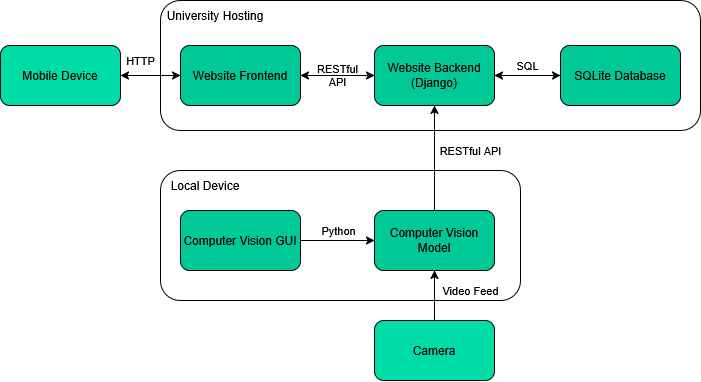

The diagram above was exported from draw.io. Its source (the exported page's mxGraphModel, read from the mxfile embedded in the PNG):
<mxGraphModel dx="1188" dy="689" grid="1" gridSize="10" guides="1" tooltips="1" connect="1" arrows="1" fold="1" page="1" pageScale="1" pageWidth="827" pageHeight="1169" math="0" shadow="0">
  <root>
    <mxCell id="0" />
    <mxCell id="1" parent="0" />
    <mxCell id="h0N5HWSq_dKfE7OFGbL--1" value="" style="rounded=1;whiteSpace=wrap;html=1;" vertex="1" parent="1">
      <mxGeometry x="200" y="190" width="540" height="130" as="geometry" />
    </mxCell>
    <mxCell id="h0N5HWSq_dKfE7OFGbL--2" value="" style="rounded=1;whiteSpace=wrap;html=1;" vertex="1" parent="1">
      <mxGeometry x="200" y="360" width="360" height="130" as="geometry" />
    </mxCell>
    <mxCell id="h0N5HWSq_dKfE7OFGbL--3" style="edgeStyle=orthogonalEdgeStyle;rounded=0;orthogonalLoop=1;jettySize=auto;html=1;entryX=0;entryY=0.5;entryDx=0;entryDy=0;" edge="1" parent="1" source="h0N5HWSq_dKfE7OFGbL--5" target="h0N5HWSq_dKfE7OFGbL--16">
      <mxGeometry relative="1" as="geometry" />
    </mxCell>
    <mxCell id="h0N5HWSq_dKfE7OFGbL--4" style="edgeStyle=orthogonalEdgeStyle;rounded=0;orthogonalLoop=1;jettySize=auto;html=1;entryX=1;entryY=0.5;entryDx=0;entryDy=0;" edge="1" parent="1" source="h0N5HWSq_dKfE7OFGbL--5" target="h0N5HWSq_dKfE7OFGbL--8">
      <mxGeometry relative="1" as="geometry" />
    </mxCell>
    <mxCell id="h0N5HWSq_dKfE7OFGbL--5" value="Website Backend&lt;br&gt;(Django)" style="rounded=1;whiteSpace=wrap;html=1;fillColor=#00C896;" vertex="1" parent="1">
      <mxGeometry x="414" y="235" width="120" height="60" as="geometry" />
    </mxCell>
    <mxCell id="h0N5HWSq_dKfE7OFGbL--6" value="RESTful &lt;br&gt;API" style="edgeStyle=orthogonalEdgeStyle;rounded=0;orthogonalLoop=1;jettySize=auto;html=1;entryX=0;entryY=0.5;entryDx=0;entryDy=0;labelBackgroundColor=none;" edge="1" parent="1" source="h0N5HWSq_dKfE7OFGbL--8" target="h0N5HWSq_dKfE7OFGbL--5">
      <mxGeometry relative="1" as="geometry" />
    </mxCell>
    <mxCell id="h0N5HWSq_dKfE7OFGbL--7" style="edgeStyle=orthogonalEdgeStyle;rounded=0;orthogonalLoop=1;jettySize=auto;html=1;entryX=1;entryY=0.5;entryDx=0;entryDy=0;" edge="1" parent="1" source="h0N5HWSq_dKfE7OFGbL--8" target="h0N5HWSq_dKfE7OFGbL--23">
      <mxGeometry relative="1" as="geometry" />
    </mxCell>
    <mxCell id="h0N5HWSq_dKfE7OFGbL--8" value="Website Frontend" style="rounded=1;whiteSpace=wrap;html=1;fillColor=#00C896;" vertex="1" parent="1">
      <mxGeometry x="220" y="235" width="120" height="60" as="geometry" />
    </mxCell>
    <mxCell id="h0N5HWSq_dKfE7OFGbL--9" style="edgeStyle=orthogonalEdgeStyle;rounded=0;orthogonalLoop=1;jettySize=auto;html=1;entryX=0;entryY=0.5;entryDx=0;entryDy=0;" edge="1" parent="1" source="h0N5HWSq_dKfE7OFGbL--11" target="h0N5HWSq_dKfE7OFGbL--14">
      <mxGeometry relative="1" as="geometry" />
    </mxCell>
    <mxCell id="h0N5HWSq_dKfE7OFGbL--10" value="&lt;div&gt;Python&lt;/div&gt;" style="edgeLabel;html=1;align=center;verticalAlign=middle;resizable=0;points=[];labelBackgroundColor=none;" vertex="1" connectable="0" parent="h0N5HWSq_dKfE7OFGbL--9">
      <mxGeometry x="0.0056" relative="1" as="geometry">
        <mxPoint y="-10" as="offset" />
      </mxGeometry>
    </mxCell>
    <mxCell id="h0N5HWSq_dKfE7OFGbL--11" value="Computer Vision GUI" style="rounded=1;whiteSpace=wrap;html=1;fillColor=#00C896;" vertex="1" parent="1">
      <mxGeometry x="220" y="400" width="120" height="60" as="geometry" />
    </mxCell>
    <mxCell id="h0N5HWSq_dKfE7OFGbL--12" style="edgeStyle=orthogonalEdgeStyle;rounded=0;orthogonalLoop=1;jettySize=auto;html=1;entryX=0.5;entryY=1;entryDx=0;entryDy=0;" edge="1" parent="1" source="h0N5HWSq_dKfE7OFGbL--14" target="h0N5HWSq_dKfE7OFGbL--5">
      <mxGeometry relative="1" as="geometry" />
    </mxCell>
    <mxCell id="h0N5HWSq_dKfE7OFGbL--13" value="&lt;div&gt;RESTful API&lt;/div&gt;" style="edgeLabel;html=1;align=center;verticalAlign=middle;resizable=0;points=[];labelBackgroundColor=none;" vertex="1" connectable="0" parent="h0N5HWSq_dKfE7OFGbL--12">
      <mxGeometry x="0.1513" y="-1" relative="1" as="geometry">
        <mxPoint x="35" as="offset" />
      </mxGeometry>
    </mxCell>
    <mxCell id="h0N5HWSq_dKfE7OFGbL--14" value="Computer Vision Model" style="rounded=1;whiteSpace=wrap;html=1;fillColor=#00C896;" vertex="1" parent="1">
      <mxGeometry x="414" y="400" width="120" height="60" as="geometry" />
    </mxCell>
    <mxCell id="h0N5HWSq_dKfE7OFGbL--15" value="SQL" style="edgeStyle=orthogonalEdgeStyle;rounded=0;orthogonalLoop=1;jettySize=auto;html=1;entryX=1;entryY=0.5;entryDx=0;entryDy=0;labelBackgroundColor=none;" edge="1" parent="1" source="h0N5HWSq_dKfE7OFGbL--16" target="h0N5HWSq_dKfE7OFGbL--5">
      <mxGeometry y="-10" relative="1" as="geometry">
        <mxPoint as="offset" />
      </mxGeometry>
    </mxCell>
    <mxCell id="h0N5HWSq_dKfE7OFGbL--16" value="SQLite Database" style="rounded=1;whiteSpace=wrap;html=1;fillColor=#00C896;" vertex="1" parent="1">
      <mxGeometry x="600" y="235" width="120" height="60" as="geometry" />
    </mxCell>
    <mxCell id="h0N5HWSq_dKfE7OFGbL--17" value="Local Device" style="text;html=1;align=center;verticalAlign=middle;whiteSpace=wrap;rounded=0;" vertex="1" parent="1">
      <mxGeometry x="200" y="360" width="90" height="30" as="geometry" />
    </mxCell>
    <mxCell id="h0N5HWSq_dKfE7OFGbL--18" style="edgeStyle=orthogonalEdgeStyle;rounded=0;orthogonalLoop=1;jettySize=auto;html=1;exitX=0.5;exitY=1;exitDx=0;exitDy=0;" edge="1" parent="1" source="h0N5HWSq_dKfE7OFGbL--2" target="h0N5HWSq_dKfE7OFGbL--2">
      <mxGeometry relative="1" as="geometry" />
    </mxCell>
    <mxCell id="h0N5HWSq_dKfE7OFGbL--19" value="Video Feed" style="edgeStyle=orthogonalEdgeStyle;rounded=0;orthogonalLoop=1;jettySize=auto;html=1;entryX=0.5;entryY=1;entryDx=0;entryDy=0;labelBackgroundColor=none;" edge="1" parent="1" source="h0N5HWSq_dKfE7OFGbL--20" target="h0N5HWSq_dKfE7OFGbL--14">
      <mxGeometry x="0.2" y="-36" relative="1" as="geometry">
        <mxPoint as="offset" />
      </mxGeometry>
    </mxCell>
    <mxCell id="h0N5HWSq_dKfE7OFGbL--20" value="&lt;div&gt;Camera&lt;/div&gt;" style="rounded=1;whiteSpace=wrap;html=1;fillColor=#00DCA5;" vertex="1" parent="1">
      <mxGeometry x="414" y="510" width="120" height="60" as="geometry" />
    </mxCell>
    <mxCell id="h0N5HWSq_dKfE7OFGbL--21" value="University Hosting" style="text;html=1;align=center;verticalAlign=middle;whiteSpace=wrap;rounded=0;" vertex="1" parent="1">
      <mxGeometry x="200" y="190" width="110" height="30" as="geometry" />
    </mxCell>
    <mxCell id="h0N5HWSq_dKfE7OFGbL--22" value="&lt;div&gt;HTTP&lt;/div&gt;" style="edgeStyle=orthogonalEdgeStyle;rounded=0;orthogonalLoop=1;jettySize=auto;html=1;entryX=0;entryY=0.5;entryDx=0;entryDy=0;labelBackgroundColor=none;" edge="1" parent="1">
      <mxGeometry x="-0.3333" y="15" relative="1" as="geometry">
        <mxPoint x="160" y="265" as="sourcePoint" />
        <mxPoint x="220" y="265" as="targetPoint" />
        <mxPoint as="offset" />
      </mxGeometry>
    </mxCell>
    <mxCell id="h0N5HWSq_dKfE7OFGbL--23" value="Mobile Device" style="rounded=1;whiteSpace=wrap;html=1;fillColor=#00DCA5;" vertex="1" parent="1">
      <mxGeometry x="40" y="235" width="120" height="60" as="geometry" />
    </mxCell>
  </root>
</mxGraphModel>